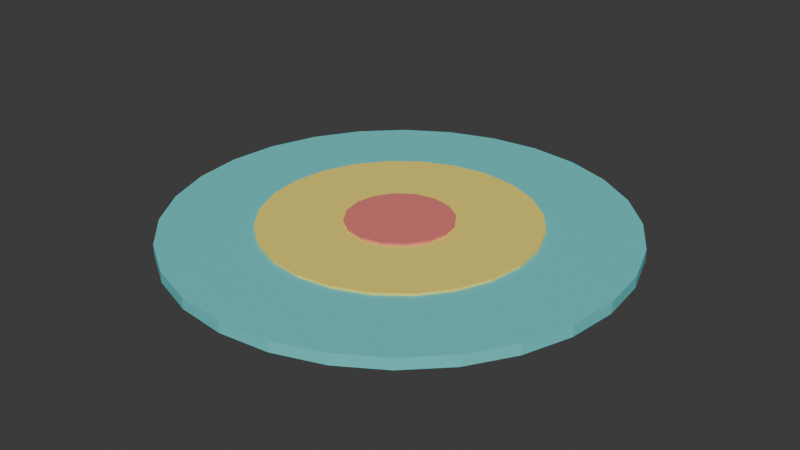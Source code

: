 # Source: KIDS_Tapete_v01.blend  (saved by Blender 4.2.66; exported with 4.5.12 LTS)
import bpy
from mathutils import Matrix  # noqa: F401  (used for matrix-valued properties, if any)

bpy.ops.wm.read_factory_settings(use_empty=True)
scene = bpy.context.scene
scene.name = 'Scene'

# ---- collections
col_collection = bpy.data.collections.new('Collection'); scene.collection.children.link(col_collection)
col_arte_quadrogrande_v01 = bpy.data.collections.new('ARTE_QuadroGrande_v01'); scene.collection.children.link(col_arte_quadrogrande_v01)
col_arte_espelho_v01 = bpy.data.collections.new('ARTE_Espelho_v01'); scene.collection.children.link(col_arte_espelho_v01)
col_arte_poster_v01 = bpy.data.collections.new('ARTE_Poster_v01'); scene.collection.children.link(col_arte_poster_v01)
col_arte_relogiosala_v01 = bpy.data.collections.new('ARTE_RelogioSala_v01'); scene.collection.children.link(col_arte_relogiosala_v01)
col_elet_videogame_v01 = bpy.data.collections.new('ELET_Videogame_v01'); scene.collection.children.link(col_elet_videogame_v01)
col_elet_caixasom_v01 = bpy.data.collections.new('ELET_CaixaSom_v01'); scene.collection.children.link(col_elet_caixasom_v01)
col_elet_notebook_v01 = bpy.data.collections.new('ELET_Notebook_v01'); scene.collection.children.link(col_elet_notebook_v01)
col_elet_ventilador_v01 = bpy.data.collections.new('ELET_Ventilador_v01'); scene.collection.children.link(col_elet_ventilador_v01)
col_kids_pelucia_v01 = bpy.data.collections.new('KIDS_Pelucia_v01'); scene.collection.children.link(col_kids_pelucia_v01)
col_kids_caixabrinquedos_v01 = bpy.data.collections.new('KIDS_CaixaBrinquedos_v01'); scene.collection.children.link(col_kids_caixabrinquedos_v01)
col_kids_tapete_v01 = bpy.data.collections.new('KIDS_Tapete_v01'); scene.collection.children.link(col_kids_tapete_v01)

# ---- materials (node trees are filled in below, after node groups)
mat_polyroom_pbr = bpy.data.materials.new('Polyroom_PBR')

# ---- material node trees
mat_polyroom_pbr.use_nodes = True; mat_polyroom_pbr.node_tree.nodes.clear()
_N = mat_polyroom_pbr.node_tree.nodes; _L = mat_polyroom_pbr.node_tree.links
n0 = _N.new('ShaderNodeBsdfPrincipled'); n0.name = 'Principled BSDF'; n0.location = (0, 0)
n0.inputs[2].default_value = 0.8
n1 = _N.new('ShaderNodeOutputMaterial'); n1.name = 'Material Output'; n1.location = (300, 0)
n2 = _N.new('ShaderNodeVertexColor'); n2.name = 'Color Attribute'; n2.location = (-300, 0)
n2.layer_name = 'Color'
_L.new(n0.outputs[0], n1.inputs[0])
_L.new(n2.outputs[0], n0.inputs[0])
n1.is_active_output = True

# ---- world
world_world = bpy.data.worlds.new('World'); scene.world = world_world
world_world.use_nodes = True; world_world.node_tree.nodes.clear()
_N = world_world.node_tree.nodes; _L = world_world.node_tree.links
n0 = _N.new('ShaderNodeOutputWorld'); n0.name = 'World Output'; n0.location = (300, 300)
n1 = _N.new('ShaderNodeBackground'); n1.name = 'Background'; n1.location = (10, 300)
n1.inputs[0].default_value = (0.05088, 0.05088, 0.05088, 1.0)
_L.new(n1.outputs[0], n0.inputs[0])
n0.is_active_output = True
world_world.color = (0.05088, 0.05088, 0.05088)
world_world.sun_shadow_jitter_overblur = 0.0

# ---- meshes
me_cylinder_002 = bpy.data.meshes.new('Cylinder.002')
me_cylinder_002.from_pydata([(0.0, 0.14, 0.0), (0.0, 0.14, 0.042), (0.05358, 0.1293, 0.0), (0.05358, 0.1293, 0.042), (0.09899, 0.09899, 0.0), (0.09899, 0.09899, 0.042), (0.1293, 0.05358, 0.0), (0.1293, 0.05358, 0.042), (0.14, 0.0, 0.0), (0.14, 0.0, 0.042), (0.1293, -0.05358, 0.0), (0.1293, -0.05358, 0.042), (0.09899, -0.09899, 0.0), (0.09899, -0.09899, 0.042), (0.05358, -0.1293, 0.0), (0.05358, -0.1293, 0.042), (0.0, -0.14, 0.0), (0.0, -0.14, 0.042), (-0.05358, -0.1293, 0.0), (-0.05358, -0.1293, 0.042), (-0.09899, -0.09899, 0.0), (-0.09899, -0.09899, 0.042), (-0.1293, -0.05358, 0.0), (-0.1293, -0.05358, 0.042), (-0.14, 0.0, 0.0), (-0.14, 0.0, 0.042), (-0.1293, 0.05358, 0.0), (-0.1293, 0.05358, 0.042), (-0.09899, 0.09899, 0.0), (-0.09899, 0.09899, 0.042), (-0.05358, 0.1293, 0.0), (-0.05358, 0.1293, 0.042), (0.0, 0.6, 0.0), (0.0, 0.6, 0.03), (0.1335, 0.585, 0.0), (0.1335, 0.585, 0.03), (0.2603, 0.5406, 0.0), (0.2603, 0.5406, 0.03), (0.3741, 0.4691, 0.0), (0.3741, 0.4691, 0.03), (0.4691, 0.3741, 0.0), (0.4691, 0.3741, 0.03), (0.5406, 0.2603, 0.0), (0.5406, 0.2603, 0.03), (0.585, 0.1335, 0.0), (0.585, 0.1335, 0.03), (0.6, 0.0, 0.0), (0.6, 0.0, 0.03), (0.585, -0.1335, 0.0), (0.585, -0.1335, 0.03), (0.5406, -0.2603, 0.0), (0.5406, -0.2603, 0.03), (0.4691, -0.3741, 0.0), (0.4691, -0.3741, 0.03), (0.3741, -0.4691, 0.0), (0.3741, -0.4691, 0.03), (0.2603, -0.5406, 0.0), (0.2603, -0.5406, 0.03), (0.1335, -0.585, 0.0), (0.1335, -0.585, 0.03), (0.0, -0.6, 0.0), (0.0, -0.6, 0.03), (-0.1335, -0.585, 0.0), (-0.1335, -0.585, 0.03), (-0.2603, -0.5406, 0.0), (-0.2603, -0.5406, 0.03), (-0.3741, -0.4691, 0.0), (-0.3741, -0.4691, 0.03), (-0.4691, -0.3741, 0.0), (-0.4691, -0.3741, 0.03), (-0.5406, -0.2603, 0.0), (-0.5406, -0.2603, 0.03), (-0.585, -0.1335, 0.0), (-0.585, -0.1335, 0.03), (-0.6, 0.0, 0.0), (-0.6, 0.0, 0.03), (-0.585, 0.1335, 0.0), (-0.585, 0.1335, 0.03), (-0.5406, 0.2603, 0.0), (-0.5406, 0.2603, 0.03), (-0.4691, 0.3741, 0.0), (-0.4691, 0.3741, 0.03), (-0.3741, 0.4691, 0.0), (-0.3741, 0.4691, 0.03), (-0.2603, 0.5406, 0.0), (-0.2603, 0.5406, 0.03), (-0.1335, 0.585, 0.0), (-0.1335, 0.585, 0.03), (0.0, 0.36, 0.0), (0.0, 0.36, 0.036), (0.09317, 0.3477, 0.0), (0.09317, 0.3477, 0.036), (0.18, 0.3118, 0.0), (0.18, 0.3118, 0.036), (0.2546, 0.2546, 0.0), (0.2546, 0.2546, 0.036), (0.3118, 0.18, 0.0), (0.3118, 0.18, 0.036), (0.3477, 0.09317, 0.0), (0.3477, 0.09317, 0.036), (0.36, 0.0, 0.0), (0.36, 0.0, 0.036), (0.3477, -0.09317, 0.0), (0.3477, -0.09317, 0.036), (0.3118, -0.18, 0.0), (0.3118, -0.18, 0.036), (0.2546, -0.2546, 0.0), (0.2546, -0.2546, 0.036), (0.18, -0.3118, 0.0), (0.18, -0.3118, 0.036), (0.09317, -0.3477, 0.0), (0.09317, -0.3477, 0.036), (0.0, -0.36, 0.0), (0.0, -0.36, 0.036), (-0.09317, -0.3477, 0.0), (-0.09317, -0.3477, 0.036), (-0.18, -0.3118, 0.0), (-0.18, -0.3118, 0.036), (-0.2546, -0.2546, 0.0), (-0.2546, -0.2546, 0.036), (-0.3118, -0.18, 0.0), (-0.3118, -0.18, 0.036), (-0.3477, -0.09317, 0.0), (-0.3477, -0.09317, 0.036), (-0.36, 0.0, 0.0), (-0.36, 0.0, 0.036), (-0.3477, 0.09317, 0.0), (-0.3477, 0.09317, 0.036), (-0.3118, 0.18, 0.0), (-0.3118, 0.18, 0.036), (-0.2546, 0.2546, 0.0), (-0.2546, 0.2546, 0.036), (-0.18, 0.3118, 0.0), (-0.18, 0.3118, 0.036), (-0.09317, 0.3477, 0.0), (-0.09317, 0.3477, 0.036)], [], [(0, 1, 3, 2), (2, 3, 5, 4), (4, 5, 7, 6), (6, 7, 9, 8), (8, 9, 11, 10), (10, 11, 13, 12), (12, 13, 15, 14), (14, 15, 17, 16), (16, 17, 19, 18), (18, 19, 21, 20), (20, 21, 23, 22), (22, 23, 25, 24), (24, 25, 27, 26), (26, 27, 29, 28), (3, 1, 31, 29, 27, 25, 23, 21, 19, 17, 15, 13, 11, 9, 7, 5), (28, 29, 31, 30), (30, 31, 1, 0), (0, 2, 4, 6, 8, 10, 12, 14, 16, 18, 20, 22, 24, 26, 28, 30), (32, 33, 35, 34), (34, 35, 37, 36), (36, 37, 39, 38), (38, 39, 41, 40), (40, 41, 43, 42), (42, 43, 45, 44), (44, 45, 47, 46), (46, 47, 49, 48), (48, 49, 51, 50), (50, 51, 53, 52), (52, 53, 55, 54), (54, 55, 57, 56), (56, 57, 59, 58), (58, 59, 61, 60), (60, 61, 63, 62), (62, 63, 65, 64), (64, 65, 67, 66), (66, 67, 69, 68), (68, 69, 71, 70), (70, 71, 73, 72), (72, 73, 75, 74), (74, 75, 77, 76), (76, 77, 79, 78), (78, 79, 81, 80), (80, 81, 83, 82), (82, 83, 85, 84), (35, 33, 87, 85, 83, 81, 79, 77, 75, 73, 71, 69, 67, 65, 63, 61, 59, 57, 55, 53, 51, 49, 47, 45, 43, 41, 39, 37), (84, 85, 87, 86), (86, 87, 33, 32), (32, 34, 36, 38, 40, 42, 44, 46, 48, 50, 52, 54, 56, 58, 60, 62, 64, 66, 68, 70, 72, 74, 76, 78, 80, 82, 84, 86), (88, 89, 91, 90), (90, 91, 93, 92), (92, 93, 95, 94), (94, 95, 97, 96), (96, 97, 99, 98), (98, 99, 101, 100), (100, 101, 103, 102), (102, 103, 105, 104), (104, 105, 107, 106), (106, 107, 109, 108), (108, 109, 111, 110), (110, 111, 113, 112), (112, 113, 115, 114), (114, 115, 117, 116), (116, 117, 119, 118), (118, 119, 121, 120), (120, 121, 123, 122), (122, 123, 125, 124), (124, 125, 127, 126), (126, 127, 129, 128), (128, 129, 131, 130), (130, 131, 133, 132), (91, 89, 135, 133, 131, 129, 127, 125, 123, 121, 119, 117, 115, 113, 111, 109, 107, 105, 103, 101, 99, 97, 95, 93), (132, 133, 135, 134), (134, 135, 89, 88), (88, 90, 92, 94, 96, 98, 100, 102, 104, 106, 108, 110, 112, 114, 116, 118, 120, 122, 124, 126, 128, 130, 132, 134)])
_uv = me_cylinder_002.uv_layers.new(name='UVMap')
_uv.uv.foreach_set('vector', [0.5221, 0.7503, 0.5049, 0.7503, 0.5049, 0.7339, 0.5221, 0.7339, 0.5491, 0.8142, 0.5318, 0.8142, 0.5318, 0.7938, 0.5491, 0.7938, 0.5491, 0.7938, 0.5318, 0.7938, 0.5318, 0.7713, 0.5491, 0.7713, 0.5491, 0.7713, 0.5318, 0.7713, 0.5318, 0.7503, 0.5491, 0.7503, 0.5491, 0.7503, 0.5318, 0.7503, 0.5318, 0.7339, 0.5491, 0.7339, 0.5761, 0.8142, 0.5588, 0.8142, 0.5588, 0.7938, 0.5761, 0.7938, 0.5761, 0.7938, 0.5588, 0.7938, 0.5588, 0.7713, 0.5761, 0.7713, 0.5761, 0.7713, 0.5588, 0.7713, 0.5588, 0.7503, 0.5761, 0.7503, 0.5761, 0.7503, 0.5588, 0.7503, 0.5588, 0.7339, 0.5761, 0.7339, 0.6031, 0.8142, 0.5858, 0.8142, 0.5858, 0.7938, 0.6031, 0.7938, 0.6031, 0.7938, 0.5858, 0.7938, 0.5858, 0.7713, 0.6031, 0.7713, 0.6031, 0.7713, 0.5858, 0.7713, 0.5858, 0.7503, 0.6031, 0.7503, 0.6031, 0.7503, 0.5858, 0.7503, 0.5858, 0.7339, 0.6031, 0.7339, 0.5221, 0.8142, 0.5049, 0.8142, 0.5049, 0.7938, 0.5221, 0.7938, 0.5134, 0.6997, 0.5049, 0.679, 0.5049, 0.6565, 0.5134, 0.6358, 0.5293, 0.6199, 0.5501, 0.6113, 0.5725, 0.6113, 0.5933, 0.6199, 0.6092, 0.6358, 0.6178, 0.6565, 0.6178, 0.679, 0.6092, 0.6997, 0.5933, 0.7156, 0.5725, 0.7242, 0.5501, 0.7242, 0.5293, 0.7156, 0.5221, 0.7938, 0.5049, 0.7938, 0.5049, 0.7713, 0.5221, 0.7713, 0.5221, 0.7713, 0.5049, 0.7713, 0.5049, 0.7503, 0.5221, 0.7503, 0.6275, 0.679, 0.6275, 0.6565, 0.6361, 0.6358, 0.652, 0.6199, 0.6727, 0.6113, 0.6952, 0.6113, 0.7159, 0.6199, 0.7318, 0.6358, 0.7404, 0.6565, 0.7404, 0.679, 0.7318, 0.6997, 0.7159, 0.7156, 0.6952, 0.7242, 0.6727, 0.7242, 0.652, 0.7156, 0.6361, 0.6997, 0.8204, 0.04824, 0.8081, 0.04824, 0.8081, 0.004855, 0.8204, 0.004855, 0.8204, 0.7123, 0.8081, 0.7123, 0.8081, 0.6693, 0.8204, 0.6693, 0.8204, 0.6693, 0.8081, 0.6693, 0.8081, 0.6197, 0.8204, 0.6197, 0.8204, 0.6197, 0.8081, 0.6197, 0.8081, 0.5659, 0.8204, 0.5659, 0.8204, 0.5659, 0.8081, 0.5659, 0.8081, 0.5106, 0.8204, 0.5106, 0.8204, 0.5106, 0.8081, 0.5106, 0.8081, 0.4567, 0.8204, 0.4567, 0.8204, 0.4567, 0.8081, 0.4567, 0.8081, 0.4068, 0.8204, 0.4068, 0.8204, 0.4068, 0.8081, 0.4068, 0.8081, 0.3634, 0.8204, 0.3634, 0.8424, 0.3537, 0.8301, 0.3537, 0.8301, 0.3107, 0.8424, 0.3107, 0.8424, 0.3107, 0.8301, 0.3107, 0.8301, 0.2611, 0.8424, 0.2611, 0.8424, 0.2611, 0.8301, 0.2611, 0.8301, 0.2073, 0.8424, 0.2073, 0.8424, 0.2073, 0.8301, 0.2073, 0.8301, 0.1521, 0.8424, 0.1521, 0.8424, 0.1521, 0.8301, 0.1521, 0.8301, 0.09814, 0.8424, 0.09814, 0.8424, 0.09814, 0.8301, 0.09814, 0.8301, 0.04824, 0.8424, 0.04824, 0.8424, 0.04824, 0.8301, 0.04824, 0.8301, 0.004855, 0.8424, 0.004855, 0.8424, 0.7123, 0.8301, 0.7123, 0.8301, 0.6693, 0.8424, 0.6693, 0.8424, 0.6693, 0.8301, 0.6693, 0.8301, 0.6197, 0.8424, 0.6197, 0.8424, 0.6197, 0.8301, 0.6197, 0.8301, 0.5659, 0.8424, 0.5659, 0.8424, 0.5659, 0.8301, 0.5659, 0.8301, 0.5106, 0.8424, 0.5106, 0.8424, 0.5106, 0.8301, 0.5106, 0.8301, 0.4567, 0.8424, 0.4567, 0.8424, 0.4567, 0.8301, 0.4567, 0.8301, 0.4068, 0.8424, 0.4068, 0.8424, 0.4068, 0.8301, 0.4068, 0.8301, 0.3634, 0.8424, 0.3634, 0.8204, 0.3537, 0.8081, 0.3537, 0.8081, 0.3107, 0.8204, 0.3107, 0.8204, 0.3107, 0.8081, 0.3107, 0.8081, 0.2611, 0.8204, 0.2611, 0.8204, 0.2611, 0.8081, 0.2611, 0.8081, 0.2073, 0.8204, 0.2073, 0.8204, 0.2073, 0.8081, 0.2073, 0.8081, 0.1521, 0.8204, 0.1521, 0.01715, 0.3315, 0.004855, 0.2776, 0.004855, 0.2224, 0.01715, 0.1685, 0.04112, 0.1187, 0.07556, 0.07556, 0.1187, 0.04112, 0.1685, 0.01715, 0.2224, 0.004855, 0.2776, 0.004855, 0.3315, 0.01715, 0.3813, 0.04112, 0.4244, 0.07556, 0.4589, 0.1187, 0.4829, 0.1685, 0.4951, 0.2224, 0.4951, 0.2776, 0.4829, 0.3315, 0.4589, 0.3813, 0.4244, 0.4244, 0.3813, 0.4589, 0.3315, 0.4829, 0.2776, 0.4951, 0.2224, 0.4951, 0.1685, 0.4829, 0.1187, 0.4589, 0.07556, 0.4244, 0.04112, 0.3813, 0.8204, 0.1521, 0.8081, 0.1521, 0.8081, 0.09814, 0.8204, 0.09814, 0.8204, 0.09814, 0.8081, 0.09814, 0.8081, 0.04824, 0.8204, 0.04824, 0.004855, 0.7776, 0.004855, 0.7224, 0.01715, 0.6685, 0.04112, 0.6187, 0.07556, 0.5756, 0.1187, 0.5411, 0.1685, 0.5171, 0.2224, 0.5049, 0.2776, 0.5049, 0.3315, 0.5171, 0.3813, 0.5411, 0.4244, 0.5756, 0.4589, 0.6187, 0.4829, 0.6685, 0.4951, 0.7224, 0.4951, 0.7776, 0.4829, 0.8315, 0.4589, 0.8813, 0.4244, 0.9244, 0.3813, 0.9589, 0.3315, 0.9829, 0.2776, 0.9951, 0.2224, 0.9951, 0.1685, 0.9829, 0.1187, 0.9589, 0.07556, 0.9244, 0.04112, 0.8813, 0.01715, 0.8315, 0.7649, 0.6412, 0.7501, 0.6412, 0.7501, 0.6113, 0.7649, 0.6113, 0.7894, 0.8205, 0.7746, 0.8205, 0.7746, 0.7891, 0.7894, 0.7891, 0.7894, 0.7891, 0.7746, 0.7891, 0.7746, 0.753, 0.7894, 0.753, 0.7894, 0.753, 0.7746, 0.753, 0.7746, 0.7145, 0.7894, 0.7145, 0.7894, 0.7145, 0.7746, 0.7145, 0.7746, 0.6764, 0.7894, 0.6764, 0.7894, 0.6764, 0.7746, 0.6764, 0.7746, 0.6412, 0.7894, 0.6412, 0.7894, 0.6412, 0.7746, 0.6412, 0.7746, 0.6113, 0.7894, 0.6113, 0.867, 0.2141, 0.8522, 0.2141, 0.8522, 0.1827, 0.867, 0.1827, 0.867, 0.1827, 0.8522, 0.1827, 0.8522, 0.1465, 0.867, 0.1465, 0.867, 0.1465, 0.8522, 0.1465, 0.8522, 0.1081, 0.867, 0.1081, 0.867, 0.1081, 0.8522, 0.1081, 0.8522, 0.06996, 0.867, 0.06996, 0.867, 0.06996, 0.8522, 0.06996, 0.8522, 0.03475, 0.867, 0.03475, 0.867, 0.03475, 0.8522, 0.03475, 0.8522, 0.004855, 0.867, 0.004855, 0.867, 0.433, 0.8522, 0.433, 0.8522, 0.4016, 0.867, 0.4016, 0.867, 0.4016, 0.8522, 0.4016, 0.8522, 0.3655, 0.867, 0.3655, 0.867, 0.3655, 0.8522, 0.3655, 0.8522, 0.327, 0.867, 0.327, 0.867, 0.327, 0.8522, 0.327, 0.8522, 0.2889, 0.867, 0.2889, 0.867, 0.2889, 0.8522, 0.2889, 0.8522, 0.2537, 0.867, 0.2537, 0.867, 0.2537, 0.8522, 0.2537, 0.8522, 0.2238, 0.867, 0.2238, 0.7649, 0.8205, 0.7501, 0.8205, 0.7501, 0.7891, 0.7649, 0.7891, 0.7649, 0.7891, 0.7501, 0.7891, 0.7501, 0.753, 0.7649, 0.753, 0.7649, 0.753, 0.7501, 0.753, 0.7501, 0.7145, 0.7649, 0.7145, 0.5615, 0.269, 0.5342, 0.2417, 0.5149, 0.2083, 0.5049, 0.1709, 0.5049, 0.1323, 0.5149, 0.09496, 0.5342, 0.0615, 0.5615, 0.03418, 0.595, 0.01486, 0.6323, 0.004855, 0.6709, 0.004855, 0.7083, 0.01486, 0.7417, 0.03418, 0.769, 0.0615, 0.7884, 0.09496, 0.7984, 0.1323, 0.7984, 0.1709, 0.7884, 0.2083, 0.769, 0.2417, 0.7417, 0.269, 0.7083, 0.2884, 0.6709, 0.2984, 0.6323, 0.2984, 0.595, 0.2884, 0.7649, 0.7145, 0.7501, 0.7145, 0.7501, 0.6764, 0.7649, 0.6764, 0.7649, 0.6764, 0.7501, 0.6764, 0.7501, 0.6412, 0.7649, 0.6412, 0.5342, 0.5449, 0.5149, 0.5115, 0.5049, 0.4741, 0.5049, 0.4355, 0.5149, 0.3982, 0.5342, 0.3647, 0.5615, 0.3374, 0.595, 0.3181, 0.6323, 0.3081, 0.6709, 0.3081, 0.7083, 0.3181, 0.7417, 0.3374, 0.769, 0.3647, 0.7884, 0.3982, 0.7984, 0.4355, 0.7984, 0.4741, 0.7884, 0.5115, 0.769, 0.5449, 0.7417, 0.5722, 0.7083, 0.5916, 0.6709, 0.6016, 0.6323, 0.6016, 0.595, 0.5916, 0.5615, 0.5722])
_ca = me_cylinder_002.color_attributes.new('Color', 'FLOAT_COLOR', 'POINT')
_ca.data.foreach_set('color', [0.8, 0.2, 0.18, 1.0, 0.8, 0.2, 0.18, 1.0, 0.8, 0.2, 0.18, 1.0, 0.8, 0.2, 0.18, 1.0, 0.8, 0.2, 0.18, 1.0, 0.8, 0.2, 0.18, 1.0, 0.8, 0.2, 0.18, 1.0, 0.8, 0.2, 0.18, 1.0, 0.8, 0.2, 0.18, 1.0, 0.8, 0.2, 0.18, 1.0, 0.8, 0.2, 0.18, 1.0, 0.8, 0.2, 0.18, 1.0, 0.8, 0.2, 0.18, 1.0, 0.8, 0.2, 0.18, 1.0, 0.8, 0.2, 0.18, 1.0, 0.8, 0.2, 0.18, 1.0, 0.8, 0.2, 0.18, 1.0, 0.8, 0.2, 0.18, 1.0, 0.8, 0.2, 0.18, 1.0, 0.8, 0.2, 0.18, 1.0, 0.8, 0.2, 0.18, 1.0, 0.8, 0.2, 0.18, 1.0, 0.8, 0.2, 0.18, 1.0, 0.8, 0.2, 0.18, 1.0, 0.8, 0.2, 0.18, 1.0, 0.8, 0.2, 0.18, 1.0, 0.8, 0.2, 0.18, 1.0, 0.8, 0.2, 0.18, 1.0, 0.8, 0.2, 0.18, 1.0, 0.8, 0.2, 0.18, 1.0, 0.8, 0.2, 0.18, 1.0, 0.8, 0.2, 0.18, 1.0, 0.15, 0.65, 0.65, 1.0, 0.15, 0.65, 0.65, 1.0, 0.15, 0.65, 0.65, 1.0, 0.15, 0.65, 0.65, 1.0, 0.15, 0.65, 0.65, 1.0, 0.15, 0.65, 0.65, 1.0, 0.15, 0.65, 0.65, 1.0, 0.15, 0.65, 0.65, 1.0, 0.15, 0.65, 0.65, 1.0, 0.15, 0.65, 0.65, 1.0, 0.15, 0.65, 0.65, 1.0, 0.15, 0.65, 0.65, 1.0, 0.15, 0.65, 0.65, 1.0, 0.15, 0.65, 0.65, 1.0, 0.15, 0.65, 0.65, 1.0, 0.15, 0.65, 0.65, 1.0, 0.15, 0.65, 0.65, 1.0, 0.15, 0.65, 0.65, 1.0, 0.15, 0.65, 0.65, 1.0, 0.15, 0.65, 0.65, 1.0, 0.15, 0.65, 0.65, 1.0, 0.15, 0.65, 0.65, 1.0, 0.15, 0.65, 0.65, 1.0, 0.15, 0.65, 0.65, 1.0, 0.15, 0.65, 0.65, 1.0, 0.15, 0.65, 0.65, 1.0, 0.15, 0.65, 0.65, 1.0, 0.15, 0.65, 0.65, 1.0, 0.15, 0.65, 0.65, 1.0, 0.15, 0.65, 0.65, 1.0, 0.15, 0.65, 0.65, 1.0, 0.15, 0.65, 0.65, 1.0, 0.15, 0.65, 0.65, 1.0, 0.15, 0.65, 0.65, 1.0, 0.15, 0.65, 0.65, 1.0, 0.15, 0.65, 0.65, 1.0, 0.15, 0.65, 0.65, 1.0, 0.15, 0.65, 0.65, 1.0, 0.15, 0.65, 0.65, 1.0, 0.15, 0.65, 0.65, 1.0, 0.15, 0.65, 0.65, 1.0, 0.15, 0.65, 0.65, 1.0, 0.15, 0.65, 0.65, 1.0, 0.15, 0.65, 0.65, 1.0, 0.15, 0.65, 0.65, 1.0, 0.15, 0.65, 0.65, 1.0, 0.15, 0.65, 0.65, 1.0, 0.15, 0.65, 0.65, 1.0, 0.15, 0.65, 0.65, 1.0, 0.15, 0.65, 0.65, 1.0, 0.15, 0.65, 0.65, 1.0, 0.15, 0.65, 0.65, 1.0, 0.15, 0.65, 0.65, 1.0, 0.15, 0.65, 0.65, 1.0, 0.15, 0.65, 0.65, 1.0, 0.15, 0.65, 0.65, 1.0, 0.95, 0.78, 0.15, 1.0, 0.95, 0.78, 0.15, 1.0, 0.95, 0.78, 0.15, 1.0, 0.95, 0.78, 0.15, 1.0, 0.95, 0.78, 0.15, 1.0, 0.95, 0.78, 0.15, 1.0, 0.95, 0.78, 0.15, 1.0, 0.95, 0.78, 0.15, 1.0, 0.95, 0.78, 0.15, 1.0, 0.95, 0.78, 0.15, 1.0, 0.95, 0.78, 0.15, 1.0, 0.95, 0.78, 0.15, 1.0, 0.95, 0.78, 0.15, 1.0, 0.95, 0.78, 0.15, 1.0, 0.95, 0.78, 0.15, 1.0, 0.95, 0.78, 0.15, 1.0, 0.95, 0.78, 0.15, 1.0, 0.95, 0.78, 0.15, 1.0, 0.95, 0.78, 0.15, 1.0, 0.95, 0.78, 0.15, 1.0, 0.95, 0.78, 0.15, 1.0, 0.95, 0.78, 0.15, 1.0, 0.95, 0.78, 0.15, 1.0, 0.95, 0.78, 0.15, 1.0, 0.95, 0.78, 0.15, 1.0, 0.95, 0.78, 0.15, 1.0, 0.95, 0.78, 0.15, 1.0, 0.95, 0.78, 0.15, 1.0, 0.95, 0.78, 0.15, 1.0, 0.95, 0.78, 0.15, 1.0, 0.95, 0.78, 0.15, 1.0, 0.95, 0.78, 0.15, 1.0, 0.95, 0.78, 0.15, 1.0, 0.95, 0.78, 0.15, 1.0, 0.95, 0.78, 0.15, 1.0, 0.95, 0.78, 0.15, 1.0, 0.95, 0.78, 0.15, 1.0, 0.95, 0.78, 0.15, 1.0, 0.95, 0.78, 0.15, 1.0, 0.95, 0.78, 0.15, 1.0, 0.95, 0.78, 0.15, 1.0, 0.95, 0.78, 0.15, 1.0, 0.95, 0.78, 0.15, 1.0, 0.95, 0.78, 0.15, 1.0, 0.95, 0.78, 0.15, 1.0, 0.95, 0.78, 0.15, 1.0, 0.95, 0.78, 0.15, 1.0, 0.95, 0.78, 0.15, 1.0])
me_cylinder_002.materials.append(mat_polyroom_pbr)
me_cylinder_002.update()

# ---- objects
ob_kids_tapete_v01 = bpy.data.objects.new('KIDS_Tapete_v01', me_cylinder_002)

# ---- transforms, parenting, visibility, modifiers, constraints
ob_kids_tapete_v01.location = (0.0, 0.0, 0.0)

# ---- collection membership
col_kids_tapete_v01.objects.link(ob_kids_tapete_v01)

# ---- scene / render settings (as saved in the file)
scene.frame_start = 1; scene.frame_end = 250; scene.frame_set(1)
scene.render.engine = 'BLENDER_EEVEE_NEXT'
bpy.context.view_layer.update()

# ---- added for rendering (the .blend has no active camera and no usable light): camera, sun
cam_auto = bpy.data.cameras.new('AutoCamera')
cam_auto.lens = 50.0
cam_auto.sensor_width = 36.0
cam_auto.clip_end = 1000.0
ob_auto_camera = bpy.data.objects.new('AutoCamera', cam_auto)
scene.collection.objects.link(ob_auto_camera)
ob_auto_camera.location = (1.57064, -1.88477, 1.27751)
ob_auto_camera.rotation_euler = (1.09748, -7.21219e-08, 0.694738)
scene.camera = ob_auto_camera
light_auto_sun = bpy.data.lights.new('AutoSun', 'SUN')
light_auto_sun.energy = 3.0
light_auto_sun.angle = 0.0523599
ob_auto_sun = bpy.data.objects.new('AutoSun', light_auto_sun)
scene.collection.objects.link(ob_auto_sun)
ob_auto_sun.rotation_euler = (0.872665, 0.174533, 0.523599)
bpy.context.view_layer.update()
